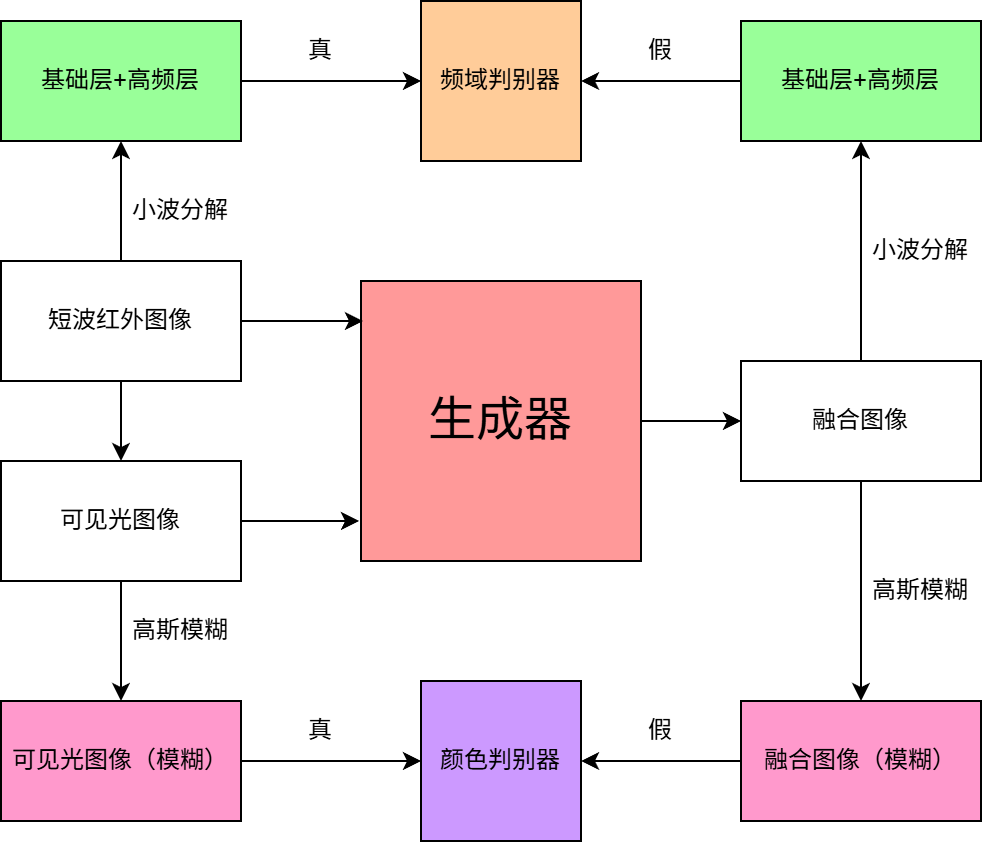

The diagram above was exported from draw.io. Its source (the exported page's mxGraphModel, read from the mxfile embedded in the PNG):
<mxGraphModel dx="869" dy="808" grid="1" gridSize="10" guides="1" tooltips="1" connect="1" arrows="1" fold="1" page="1" pageScale="1" pageWidth="3300" pageHeight="4681" math="0" shadow="0">
  <root>
    <mxCell id="0" />
    <mxCell id="1" parent="0" />
    <mxCell id="-0JtjzWBoU3k4wtrV-hu-19" edge="1" parent="1" source="Gfsq6VKef9_MTrt-5kLT-15" style="edgeStyle=orthogonalEdgeStyle;rounded=0;orthogonalLoop=1;jettySize=auto;html=1;" target="-0JtjzWBoU3k4wtrV-hu-18" value="">
      <mxGeometry relative="1" as="geometry" />
    </mxCell>
    <mxCell id="-0JtjzWBoU3k4wtrV-hu-25" edge="1" parent="1" source="Gfsq6VKef9_MTrt-5kLT-15" style="edgeStyle=orthogonalEdgeStyle;rounded=0;orthogonalLoop=1;jettySize=auto;html=1;entryX=0.5;entryY=0;entryDx=0;entryDy=0;" target="Gfsq6VKef9_MTrt-5kLT-17">
      <mxGeometry relative="1" as="geometry" />
    </mxCell>
    <mxCell id="Gfsq6VKef9_MTrt-5kLT-15" parent="1" style="rounded=0;whiteSpace=wrap;html=1;" value="短波红外图像" vertex="1">
      <mxGeometry height="60" width="120" x="160" y="380" as="geometry" />
    </mxCell>
    <mxCell id="-0JtjzWBoU3k4wtrV-hu-26" edge="1" parent="1" source="Gfsq6VKef9_MTrt-5kLT-17" style="edgeStyle=orthogonalEdgeStyle;rounded=0;orthogonalLoop=1;jettySize=auto;html=1;entryX=0.5;entryY=0;entryDx=0;entryDy=0;" target="-0JtjzWBoU3k4wtrV-hu-12">
      <mxGeometry relative="1" as="geometry" />
    </mxCell>
    <mxCell id="Gfsq6VKef9_MTrt-5kLT-17" parent="1" style="rounded=0;whiteSpace=wrap;html=1;" value="可见光图像" vertex="1">
      <mxGeometry height="60" width="120" x="160" y="480" as="geometry" />
    </mxCell>
    <mxCell id="-0JtjzWBoU3k4wtrV-hu-11" edge="1" parent="1" source="-0JtjzWBoU3k4wtrV-hu-2" style="edgeStyle=orthogonalEdgeStyle;rounded=0;orthogonalLoop=1;jettySize=auto;html=1;" target="-0JtjzWBoU3k4wtrV-hu-10">
      <mxGeometry relative="1" as="geometry" />
    </mxCell>
    <mxCell id="-0JtjzWBoU3k4wtrV-hu-2" parent="1" style="whiteSpace=wrap;html=1;aspect=fixed;fillColor=#FF9999;" value="&lt;font style=&quot;font-size: 24px;&quot;&gt;生成器&lt;/font&gt;" vertex="1">
      <mxGeometry height="140" width="140" x="340" y="390" as="geometry" />
    </mxCell>
    <mxCell id="-0JtjzWBoU3k4wtrV-hu-8" edge="1" parent="1" source="Gfsq6VKef9_MTrt-5kLT-15" style="edgeStyle=orthogonalEdgeStyle;rounded=0;orthogonalLoop=1;jettySize=auto;html=1;entryX=0.007;entryY=0.143;entryDx=0;entryDy=0;entryPerimeter=0;" target="-0JtjzWBoU3k4wtrV-hu-2">
      <mxGeometry relative="1" as="geometry" />
    </mxCell>
    <mxCell id="-0JtjzWBoU3k4wtrV-hu-9" edge="1" parent="1" source="Gfsq6VKef9_MTrt-5kLT-17" style="edgeStyle=orthogonalEdgeStyle;rounded=0;orthogonalLoop=1;jettySize=auto;html=1;entryX=-0.007;entryY=0.857;entryDx=0;entryDy=0;entryPerimeter=0;" target="-0JtjzWBoU3k4wtrV-hu-2">
      <mxGeometry relative="1" as="geometry" />
    </mxCell>
    <mxCell id="-0JtjzWBoU3k4wtrV-hu-21" edge="1" parent="1" source="-0JtjzWBoU3k4wtrV-hu-10" style="edgeStyle=orthogonalEdgeStyle;rounded=0;orthogonalLoop=1;jettySize=auto;html=1;" target="-0JtjzWBoU3k4wtrV-hu-20" value="">
      <mxGeometry relative="1" as="geometry" />
    </mxCell>
    <mxCell id="-0JtjzWBoU3k4wtrV-hu-33" edge="1" parent="1" source="-0JtjzWBoU3k4wtrV-hu-10" style="edgeStyle=orthogonalEdgeStyle;rounded=0;orthogonalLoop=1;jettySize=auto;html=1;entryX=0.5;entryY=0;entryDx=0;entryDy=0;" target="-0JtjzWBoU3k4wtrV-hu-32">
      <mxGeometry relative="1" as="geometry" />
    </mxCell>
    <mxCell id="-0JtjzWBoU3k4wtrV-hu-10" parent="1" style="rounded=0;whiteSpace=wrap;html=1;" value="融合图像" vertex="1">
      <mxGeometry height="60" width="120" x="530" y="430" as="geometry" />
    </mxCell>
    <mxCell id="-0JtjzWBoU3k4wtrV-hu-13" edge="1" parent="1" source="-0JtjzWBoU3k4wtrV-hu-12" style="edgeStyle=orthogonalEdgeStyle;rounded=0;orthogonalLoop=1;jettySize=auto;html=1;entryX=0;entryY=0.5;entryDx=0;entryDy=0;" target="-0JtjzWBoU3k4wtrV-hu-15">
      <mxGeometry relative="1" as="geometry">
        <mxPoint x="350" y="630" as="targetPoint" />
      </mxGeometry>
    </mxCell>
    <mxCell id="-0JtjzWBoU3k4wtrV-hu-12" parent="1" style="rounded=0;whiteSpace=wrap;html=1;fillColor=#FF99CC;" value="可见光图像（模糊）" vertex="1">
      <mxGeometry height="60" width="120" x="160" y="600" as="geometry" />
    </mxCell>
    <mxCell id="-0JtjzWBoU3k4wtrV-hu-15" parent="1" style="whiteSpace=wrap;html=1;aspect=fixed;fillColor=#CC99FF;" value="颜色判别器" vertex="1">
      <mxGeometry height="80" width="80" x="370" y="590" as="geometry" />
    </mxCell>
    <mxCell id="-0JtjzWBoU3k4wtrV-hu-24" edge="1" parent="1" source="-0JtjzWBoU3k4wtrV-hu-18" style="edgeStyle=orthogonalEdgeStyle;rounded=0;orthogonalLoop=1;jettySize=auto;html=1;entryX=0;entryY=0.5;entryDx=0;entryDy=0;" target="-0JtjzWBoU3k4wtrV-hu-22">
      <mxGeometry relative="1" as="geometry" />
    </mxCell>
    <mxCell id="-0JtjzWBoU3k4wtrV-hu-18" parent="1" style="whiteSpace=wrap;html=1;rounded=0;fillColor=#99FF99;" value="基础层+高频层" vertex="1">
      <mxGeometry height="60" width="120" x="160" y="260" as="geometry" />
    </mxCell>
    <mxCell id="-0JtjzWBoU3k4wtrV-hu-23" edge="1" parent="1" source="-0JtjzWBoU3k4wtrV-hu-20" style="edgeStyle=orthogonalEdgeStyle;rounded=0;orthogonalLoop=1;jettySize=auto;html=1;entryX=1;entryY=0.5;entryDx=0;entryDy=0;" target="-0JtjzWBoU3k4wtrV-hu-22">
      <mxGeometry relative="1" as="geometry" />
    </mxCell>
    <mxCell id="-0JtjzWBoU3k4wtrV-hu-20" parent="1" style="rounded=0;whiteSpace=wrap;html=1;fillColor=#99FF99;" value="基础层+高频层" vertex="1">
      <mxGeometry height="60" width="120" x="530" y="260" as="geometry" />
    </mxCell>
    <mxCell id="-0JtjzWBoU3k4wtrV-hu-22" parent="1" style="whiteSpace=wrap;html=1;aspect=fixed;fillColor=#FFCC99;" value="频域判别器" vertex="1">
      <mxGeometry height="80" width="80" x="370" y="250" as="geometry" />
    </mxCell>
    <mxCell id="-0JtjzWBoU3k4wtrV-hu-27" parent="1" style="text;html=1;whiteSpace=wrap;strokeColor=none;fillColor=none;align=center;verticalAlign=middle;rounded=0;" value="真" vertex="1">
      <mxGeometry height="30" width="60" x="290" y="600" as="geometry" />
    </mxCell>
    <mxCell id="-0JtjzWBoU3k4wtrV-hu-28" parent="1" style="text;html=1;whiteSpace=wrap;strokeColor=none;fillColor=none;align=center;verticalAlign=middle;rounded=0;" value="假" vertex="1">
      <mxGeometry height="30" width="60" x="460" y="600" as="geometry" />
    </mxCell>
    <mxCell id="-0JtjzWBoU3k4wtrV-hu-34" edge="1" parent="1" source="-0JtjzWBoU3k4wtrV-hu-32" style="edgeStyle=orthogonalEdgeStyle;rounded=0;orthogonalLoop=1;jettySize=auto;html=1;entryX=1;entryY=0.5;entryDx=0;entryDy=0;" target="-0JtjzWBoU3k4wtrV-hu-15">
      <mxGeometry relative="1" as="geometry" />
    </mxCell>
    <mxCell id="-0JtjzWBoU3k4wtrV-hu-32" parent="1" style="rounded=0;whiteSpace=wrap;html=1;fillColor=#FF99CC;" value="融合图像（模糊）" vertex="1">
      <mxGeometry height="60" width="120" x="530" y="600" as="geometry" />
    </mxCell>
    <mxCell id="-0JtjzWBoU3k4wtrV-hu-35" parent="1" style="text;html=1;whiteSpace=wrap;strokeColor=none;fillColor=none;align=center;verticalAlign=middle;rounded=0;" value="真" vertex="1">
      <mxGeometry height="30" width="60" x="290" y="260" as="geometry" />
    </mxCell>
    <mxCell id="-0JtjzWBoU3k4wtrV-hu-36" parent="1" style="text;html=1;whiteSpace=wrap;strokeColor=none;fillColor=none;align=center;verticalAlign=middle;rounded=0;" value="假" vertex="1">
      <mxGeometry height="30" width="60" x="460" y="260" as="geometry" />
    </mxCell>
    <mxCell id="-0JtjzWBoU3k4wtrV-hu-37" parent="1" style="text;html=1;whiteSpace=wrap;strokeColor=none;fillColor=none;align=center;verticalAlign=middle;rounded=0;" value="小波分解" vertex="1">
      <mxGeometry height="30" width="60" x="220" y="340" as="geometry" />
    </mxCell>
    <mxCell id="-0JtjzWBoU3k4wtrV-hu-38" parent="1" style="text;html=1;whiteSpace=wrap;strokeColor=none;fillColor=none;align=center;verticalAlign=middle;rounded=0;" value="小波分解" vertex="1">
      <mxGeometry height="30" width="60" x="590" y="360" as="geometry" />
    </mxCell>
    <mxCell id="-0JtjzWBoU3k4wtrV-hu-39" parent="1" style="text;html=1;whiteSpace=wrap;strokeColor=none;fillColor=none;align=center;verticalAlign=middle;rounded=0;" value="高斯模糊" vertex="1">
      <mxGeometry height="30" width="60" x="590" y="530" as="geometry" />
    </mxCell>
    <mxCell id="-0JtjzWBoU3k4wtrV-hu-40" parent="1" style="text;html=1;whiteSpace=wrap;strokeColor=none;fillColor=none;align=center;verticalAlign=middle;rounded=0;" value="高斯模糊" vertex="1">
      <mxGeometry height="30" width="60" x="220" y="550" as="geometry" />
    </mxCell>
  </root>
</mxGraphModel>